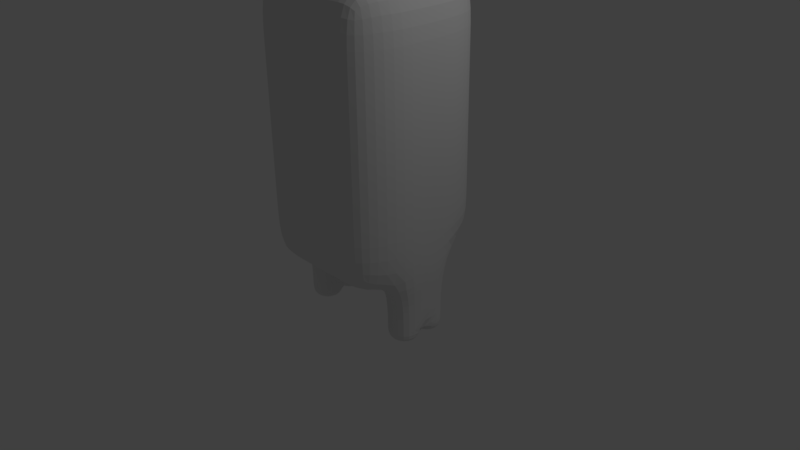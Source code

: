 # Source: myCreature.blend  (saved by Blender 2.77.0; exported with 4.5.12 LTS)
import bpy
from mathutils import Matrix  # noqa: F401  (used for matrix-valued properties, if any)

bpy.ops.wm.read_factory_settings(use_empty=True)
scene = bpy.context.scene
scene.name = 'Scene'

# ---- collections
col_collection_1 = bpy.data.collections.new('Collection 1'); scene.collection.children.link(col_collection_1)

# ---- materials (node trees are filled in below, after node groups)
mat_material = bpy.data.materials.new('Material')
mat_material.alpha_threshold = 0.0
mat_material.use_transparent_shadow = False
mat_material.roughness = 0.5
mat_material.line_color = (0.0, 0.0, 0.0, 1.0)

# ---- material node trees

# ---- world
world_world = bpy.data.worlds.new('World'); scene.world = world_world
world_world.color = (0.05088, 0.05088, 0.05088)
world_world.use_sun_shadow = False
world_world.sun_shadow_jitter_overblur = 0.0
world_world.cycles.sampling_method = 'MANUAL'

# ---- cameras
cam_camera = bpy.data.cameras.new('Camera')
cam_camera.clip_end = 100.0
cam_camera.lens = 35.0
cam_camera.sensor_width = 32.0
cam_camera.sensor_height = 18.0
cam_camera.ortho_scale = 7.314
cam_camera.dof.focus_distance = 0.0
cam_camera.dof.aperture_fstop = 128.0

# ---- lights
light_lamp = bpy.data.lights.new('Lamp', 'POINT')
light_lamp.transmission_factor = 0.0
light_lamp.cutoff_distance = 30.0
light_lamp.energy = 100.0
light_lamp.shadow_buffer_clip_start = 1.001
light_lamp.shadow_soft_size = 0.1
light_lamp.shadow_maximum_resolution = 0.006
light_lamp.use_absolute_resolution = True

# ---- meshes
me_cube = bpy.data.meshes.new('Cube')
me_cube.from_pydata([(0.8123, 0.9274, 0.3305), (0.8123, -0.9274, 0.03469), (-0.8123, -0.9274, 0.03469), (-0.8123, 0.9274, 0.3305), (0.8123, 0.9274, 3.59), (0.8123, -0.9274, 3.59), (-0.8123, -0.9274, 3.59), (-0.8123, 0.9274, 3.59), (1.0, 0.5, 0.3305), (1.0, -7.451e-08, 0.03469), (1.0, -0.5, 0.03469), (0.5, 1.0, 0.4186), (1.838e-07, 1.0, 0.4186), (-0.5, 1.0, 0.4186), (0.8123, 0.9274, 0.9236), (0.8123, 0.9274, 1.813), (0.8123, 0.9274, 2.702), (0.5, -1.0, 0.03469), (-5.464e-08, -1.0, 0.03469), (-0.5, -1.0, 0.03469), (0.8123, -0.9274, 0.9236), (0.8123, -0.9274, 1.813), (0.8123, -0.9274, 2.702), (-1.0, -0.5, 0.03469), (-1.0, 2.931e-07, 0.03469), (-1.0, 0.5, 0.3305), (-0.8123, -0.9274, 0.9236), (-0.8123, -0.9274, 1.813), (-0.8123, -0.9274, 2.702), (-0.8123, 0.9274, 0.9236), (-0.8123, 0.9274, 1.813), (-0.8123, 0.9274, 2.702), (1.0, 0.5, 3.59), (1.0, -5.513e-07, 3.59), (1.0, -0.5, 3.59), (0.5, 1.0, 3.59), (2.633e-07, 1.0, 3.59), (-0.5, 1.0, 3.59), (0.5, -1.0, 3.59), (-5.315e-07, -1.0, 3.59), (-0.5, -1.0, 3.59), (-1.0, -0.5, 3.59), (-1.0, 2.036e-07, 3.59), (-1.0, 0.5, 3.59), (0.5, 1.0, 2.702), (2.036e-07, 1.0, 2.702), (-0.5, 1.0, 2.702), (0.5, 1.0, 1.813), (2.235e-07, 1.0, 1.813), (-0.5, 1.0, 1.813), (0.5, 1.0, 0.9236), (2.036e-07, 1.0, 0.9236), (-0.5, 1.0, 0.9236), (-1.0, -0.5, 0.9236), (-1.0, 2.533e-07, 0.9236), (-1.0, 0.5, 0.9236), (-1.0, -0.5, 1.813), (-1.0, 2.136e-07, 1.813), (-1.0, 0.5, 1.813), (-1.0, -0.5, 2.702), (-1.0, 2.036e-07, 2.702), (-1.0, 0.5, 2.702), (0.5, -1.0, 0.9236), (-1.937e-07, -1.0, 0.9236), (-0.5, -1.0, 0.9236), (0.5, -1.0, 1.813), (-3.03e-07, -1.0, 1.813), (-0.5, -1.0, 1.813), (0.5, -1.0, 2.702), (-3.527e-07, -1.0, 2.702), (-0.5, -1.0, 2.702), (1.0, 0.5, 0.9236), (1.0, -1.937e-07, 0.9236), (1.0, -0.5, 0.9236), (1.0, 0.5, 1.813), (1.0, -3.129e-07, 1.813), (1.0, -0.5, 1.813), (1.0, 0.5, 2.702), (1.0, -4.321e-07, 2.702), (1.0, -0.5, 2.702), (0.5, 0.5, 3.59), (0.5, -4.321e-07, 3.59), (0.5, -0.5, 3.59), (6.457e-08, 0.5, 3.59), (-1.341e-07, -2.136e-07, 3.59), (-3.328e-07, -0.5, 3.59), (-0.5, 0.5, 3.59), (-0.5, 4.967e-09, 3.59), (-0.5, -0.5, 3.59), (0.5, 0.5, 0.03469), (1.242e-07, 0.5, 0.03469), (-0.5, 0.5, 0.03469), (0.5, 1.738e-08, 0.03469), (2.484e-08, 1.093e-07, 0.03469), (-0.5, 2.012e-07, 0.03469), (0.5, -0.5, 0.03469), (-1.49e-08, -0.5, 0.03469), (-0.5, -0.5, 0.03469), (0.9622, 0.3875, -0.2225), (0.9622, -6.109e-08, -0.2225), (0.9622, -0.3875, -0.2225), (-0.9622, -0.3875, -0.2225), (-0.9622, 2.824e-07, -0.2225), (-0.9622, 0.3875, -0.2225), (-0.5378, 0.3875, -0.2225), (0.5378, 0.3875, -0.2225), (-0.5378, 2.112e-07, -0.2225), (0.5378, 1.012e-08, -0.2225), (-0.5378, -0.3875, -0.2225), (0.5378, -0.3875, -0.2225), (0.9622, 0.3875, -0.6874), (0.9622, -6.109e-08, -0.6874), (0.9622, -0.3875, -0.6874), (-0.9622, -0.3875, -0.6874), (-0.9622, 2.824e-07, -0.6874), (-0.9622, 0.3875, -0.6874), (-0.5378, 0.3875, -0.6874), (0.5378, 0.3875, -0.6874), (-0.5378, 2.112e-07, -0.6874), (0.5378, 1.012e-08, -0.6874), (-0.5378, -0.3875, -0.6874), (0.5378, -0.3875, -0.6874), (-0.5378, 0.3875, -0.8257), (-0.5378, 2.112e-07, -0.8257), (-0.9622, 2.824e-07, -0.8257), (-0.9622, 0.3875, -0.8257), (-0.5378, 2.112e-07, -0.8257), (-0.5378, -0.3875, -0.8257), (-0.9622, -0.3875, -0.8257), (-0.9622, 2.824e-07, -0.8257), (0.9622, 0.3875, -0.8257), (0.9622, -6.109e-08, -0.8257), (0.5378, 1.012e-08, -0.8257), (0.5378, 0.3875, -0.8257), (0.9622, -6.109e-08, -0.8257), (0.9622, -0.3875, -0.8257), (0.5378, -0.3875, -0.8257), (0.5378, 1.012e-08, -0.8257), (0.25, 1.0, 0.4186), (0.25, -1.0, 0.03469), (0.25, 1.0, 3.59), (0.25, -1.0, 3.59), (0.25, 1.0, 2.702), (0.25, 1.0, 1.813), (0.25, 1.0, 0.9236), (0.25, -1.0, 0.9236), (0.25, -1.0, 1.813), (0.25, -1.0, 2.702), (0.25, 0.5, 3.59), (0.25, -3.229e-07, 3.59), (0.25, -0.5, 3.59), (0.25, 0.5, 0.03469), (0.25, 6.333e-08, 0.03469), (0.25, -0.5, 0.03469), (-0.25, 1.0, 0.4186), (-0.25, -1.0, 0.03469), (-0.25, 1.0, 3.59), (-0.25, -1.0, 3.59), (-0.25, 1.0, 2.702), (-0.25, 1.0, 1.813), (-0.25, 1.0, 0.9236), (-0.25, -1.0, 0.9236), (-0.25, -1.0, 1.813), (-0.25, -1.0, 2.702), (-0.25, 0.5, 3.59), (-0.25, -1.043e-07, 3.59), (-0.25, -0.5, 3.59), (-0.25, 0.5, 0.03469), (-0.25, 1.552e-07, 0.03469), (-0.25, -0.5, 0.03469), (0.8123, 0.9274, 2.438), (0.8123, -0.9274, 2.438), (-0.8123, -0.9274, 2.438), (-0.8123, 0.9274, 2.438), (0.5, 1.0, 2.438), (2.136e-07, 1.0, 2.133), (-0.5, 1.0, 2.438), (-1.0, -0.5, 2.438), (-1.0, 2.086e-07, 2.438), (-1.0, 0.5, 2.438), (0.5, -1.0, 2.438), (-3.278e-07, -1.0, 2.438), (-0.5, -1.0, 2.438), (1.0, 0.5, 2.438), (1.0, -3.725e-07, 2.438), (1.0, -0.5, 2.438), (0.25, -1.0, 2.438), (0.25, 1.0, 2.235), (-0.25, -1.0, 2.438), (-0.25, 1.0, 2.235), (0.2359, 0.9599, 2.689), (2.039e-07, 0.9599, 2.689), (-0.2359, 0.9599, 2.689), (-0.4718, 0.9599, 2.689), (0.4718, 0.9599, 2.44), (0.4718, 0.9599, 2.689), (2.133e-07, 0.9599, 2.153), (-0.4718, 0.9599, 2.44), (0.2359, 0.9599, 2.249), (-0.2359, 0.9599, 2.249), (0.4316, 0.1456, 2.862), (8.507e-08, 0.1456, 2.862), (-0.4316, 0.1456, 2.862), (-0.8632, 0.1456, 2.862), (0.8632, 0.1456, 2.406), (0.8632, 0.1456, 2.862), (1.022e-07, 0.1456, 1.88), (-0.8632, 0.1456, 2.406), (0.4316, 0.1456, 2.057), (-0.4316, 0.1456, 2.057)], [], [(97, 19, 2, 23), (88, 41, 6, 40), (79, 34, 5, 22), (70, 40, 6, 28), (61, 43, 7, 31), (52, 13, 3, 29), (37, 46, 31, 7), (176, 49, 30, 173), (49, 52, 29, 30), (4, 16, 44, 35), (140, 142, 45, 36), (156, 158, 46, 37), (170, 15, 47, 174), (187, 143, 48, 175), (189, 159, 49, 176), (15, 14, 50, 47), (143, 144, 51, 48), (159, 160, 52, 49), (14, 0, 11, 50), (144, 138, 12, 51), (160, 154, 13, 52), (25, 55, 29, 3), (55, 58, 30, 29), (179, 61, 31, 173), (2, 26, 53, 23), (23, 53, 54, 24), (24, 54, 55, 25), (26, 27, 56, 53), (53, 56, 57, 54), (54, 57, 58, 55), (172, 28, 59, 177), (177, 59, 60, 178), (178, 60, 61, 179), (28, 6, 41, 59), (59, 41, 42, 60), (60, 42, 43, 61), (19, 64, 26, 2), (64, 67, 27, 26), (182, 70, 28, 172), (1, 20, 62, 17), (139, 145, 63, 18), (155, 161, 64, 19), (20, 21, 65, 62), (145, 146, 66, 63), (161, 162, 67, 64), (171, 22, 68, 180), (186, 147, 69, 181), (188, 163, 70, 182), (22, 5, 38, 68), (147, 141, 39, 69), (163, 157, 40, 70), (10, 73, 20, 1), (73, 76, 21, 20), (185, 79, 22, 171), (0, 14, 71, 8), (8, 71, 72, 9), (9, 72, 73, 10), (14, 15, 74, 71), (71, 74, 75, 72), (72, 75, 76, 73), (170, 16, 77, 183), (183, 77, 78, 184), (184, 78, 79, 185), (16, 4, 32, 77), (77, 32, 33, 78), (78, 33, 34, 79), (34, 82, 38, 5), (150, 85, 39, 141), (166, 88, 40, 157), (4, 35, 80, 32), (32, 80, 81, 33), (33, 81, 82, 34), (140, 36, 83, 148), (148, 83, 84, 149), (149, 84, 85, 150), (156, 37, 86, 164), (164, 86, 87, 165), (165, 87, 88, 166), (37, 7, 43, 86), (86, 43, 42, 87), (87, 42, 41, 88), (13, 91, 25, 3), (97, 23, 101, 108), (94, 97, 108, 106), (0, 8, 89, 11), (138, 151, 90, 12), (154, 167, 91, 13), (92, 89, 105, 107), (151, 152, 93, 90), (167, 168, 94, 91), (8, 9, 99, 98), (152, 153, 96, 93), (168, 169, 97, 94), (10, 1, 17, 95), (153, 139, 18, 96), (169, 155, 19, 97), (99, 100, 112, 111), (106, 108, 120, 118), (108, 101, 113, 120), (102, 103, 115, 114), (23, 24, 102, 101), (95, 92, 107, 109), (89, 8, 98, 105), (9, 10, 100, 99), (10, 95, 109, 100), (24, 25, 103, 102), (91, 94, 106, 104), (25, 91, 104, 103), (104, 106, 118, 116), (103, 104, 116, 115), (100, 109, 121, 112), (101, 102, 114, 113), (109, 107, 119, 121), (98, 99, 111, 110), (105, 98, 110, 117), (107, 105, 117, 119), (122, 123, 124, 125), (118, 123, 122, 116), (114, 124, 123, 118), (115, 125, 124, 114), (116, 122, 125, 115), (126, 127, 128, 129), (120, 127, 126, 118), (113, 128, 127, 120), (114, 129, 128, 113), (118, 126, 129, 114), (130, 131, 132, 133), (111, 131, 130, 110), (119, 132, 131, 111), (117, 133, 132, 119), (110, 130, 133, 117), (134, 135, 136, 137), (112, 135, 134, 111), (121, 136, 135, 112), (119, 137, 136, 121), (111, 134, 137, 119), (95, 17, 139, 153), (92, 95, 153, 152), (89, 92, 152, 151), (11, 89, 151, 138), (81, 149, 150, 82), (80, 148, 149, 81), (35, 140, 148, 80), (82, 150, 141, 38), (68, 38, 141, 147), (180, 68, 147, 186), (62, 65, 146, 145), (17, 62, 145, 139), (50, 11, 138, 144), (47, 50, 144, 143), (174, 47, 143, 187), (35, 44, 142, 140), (96, 18, 155, 169), (93, 96, 169, 168), (90, 93, 168, 167), (12, 90, 167, 154), (84, 165, 166, 85), (83, 164, 165, 84), (36, 156, 164, 83), (85, 166, 157, 39), (69, 39, 157, 163), (181, 69, 163, 188), (63, 66, 162, 161), (18, 63, 161, 155), (51, 12, 154, 160), (48, 51, 160, 159), (175, 48, 159, 189), (36, 45, 158, 156), (45, 142, 190, 191), (66, 181, 188, 162), (175, 189, 199, 196), (65, 180, 186, 146), (75, 184, 185, 76), (74, 183, 184, 75), (15, 170, 183, 74), (76, 185, 171, 21), (162, 188, 182, 67), (146, 186, 181, 66), (21, 171, 180, 65), (67, 182, 172, 27), (57, 178, 179, 58), (56, 177, 178, 57), (27, 172, 177, 56), (58, 179, 173, 30), (187, 175, 196, 198), (174, 187, 198, 194), (16, 170, 174, 44), (46, 176, 173, 31), (195, 194, 204, 205), (196, 199, 209, 206), (197, 193, 203, 207), (199, 197, 207, 209), (142, 44, 195, 190), (176, 46, 193, 197), (158, 45, 191, 192), (44, 174, 194, 195), (46, 158, 192, 193), (189, 176, 197, 199), (201, 206, 209, 202), (205, 204, 208, 200), (202, 209, 207, 203), (200, 208, 206, 201), (192, 191, 201, 202), (198, 196, 206, 208), (191, 190, 200, 201), (190, 195, 205, 200), (194, 198, 208, 204), (193, 192, 202, 203)])
me_cube.materials.append(mat_material)
me_cube.use_remesh_preserve_volume = False
me_cube.use_remesh_preserve_attributes = False
me_cube.use_mirror_vertex_groups = False
me_cube.update()

# ---- objects
ob_cube = bpy.data.objects.new('Cube', me_cube)
ob_lamp = bpy.data.objects.new('Lamp', light_lamp)
ob_camera = bpy.data.objects.new('Camera', cam_camera)

# ---- transforms, parenting, visibility, modifiers, constraints
ob_cube.location = (0.0, 0.0, 0.0)
ob_cube.lock_rotations_4d = False
ob_cube.empty_display_type = 'ARROWS'
ob_cube.lineart.crease_threshold = 0.0
_m = ob_cube.modifiers.new('Subsurf', 'SUBSURF')
_m.uv_smooth = 'PRESERVE_CORNERS'
_m.quality = 2
_m.levels = 2
_m.show_only_control_edges = False
ob_lamp.location = (4.076, 1.005, 5.904)
ob_lamp.rotation_euler = (0.6503, 0.05522, 1.866)
ob_lamp.lock_rotations_4d = False
ob_lamp.empty_display_type = 'ARROWS'
ob_lamp.color = (0.0, 0.0, 0.0, 0.0)
ob_lamp.lineart.crease_threshold = 0.0
ob_camera.location = (7.481, -6.508, 5.344)
ob_camera.rotation_euler = (1.109, 0.01082, 0.8149)
ob_camera.lock_rotations_4d = False
ob_camera.empty_display_type = 'ARROWS'
ob_camera.color = (0.0, 0.0, 0.0, 0.0)
ob_camera.display_type = 'WIRE'
ob_camera.lineart.crease_threshold = 0.0

# ---- collection membership
col_collection_1.objects.link(ob_cube)
col_collection_1.objects.link(ob_lamp)
col_collection_1.objects.link(ob_camera)

# ---- scene / render settings (as saved in the file)
scene.camera = ob_camera
scene.frame_start = 1; scene.frame_end = 250; scene.frame_set(1)
scene.render.engine = 'BLENDER_EEVEE_NEXT'
scene.render.resolution_percentage = 50
scene.render.dither_intensity = 0.0
scene.cycles.use_denoising = False
scene.cycles.samples = 128
scene.cycles.sampling_pattern = 'TABULATED_SOBOL'
scene.cycles.light_sampling_threshold = 0.0
scene.cycles.use_adaptive_sampling = False
scene.cycles.use_light_tree = False
scene.cycles.blur_glossy = 0.0
scene.cycles.sample_clamp_indirect = 0.0
scene.view_settings.view_transform = 'Standard'
bpy.context.view_layer.update()
